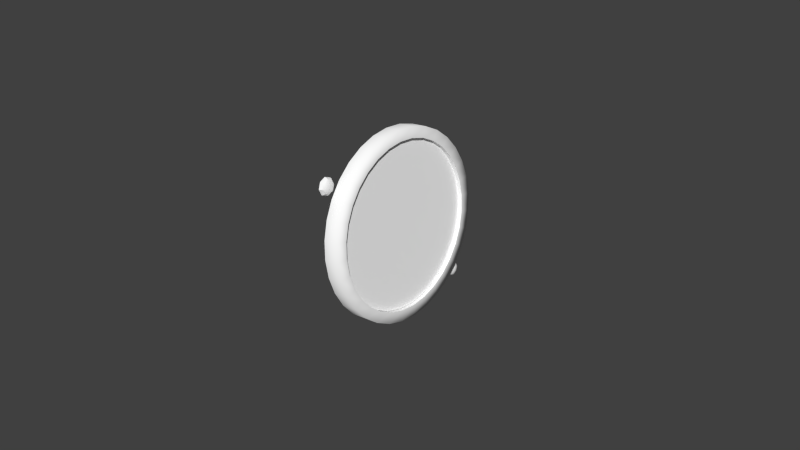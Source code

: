 # Source: xoiltemp.blend  (saved by Blender 2.79.0; exported with 4.5.12 LTS)
import bpy
from mathutils import Matrix  # noqa: F401  (used for matrix-valued properties, if any)

bpy.ops.wm.read_factory_settings(use_empty=True)
scene = bpy.context.scene
scene.name = 'Scene'

# ---- collections
col_collection_1 = bpy.data.collections.new('Collection 1'); scene.collection.children.link(col_collection_1)

# ---- materials (node trees are filled in below, after node groups)
mat_oiltemp = bpy.data.materials.new('oiltemp')
mat_oiltemp.alpha_threshold = 0.0
mat_oiltemp.use_transparent_shadow = False
mat_oiltemp.diffuse_color = (1.0, 1.0, 1.0, 1.0)
mat_oiltemp.specular_color = (0.32, 0.32, 0.32)
mat_oiltemp.roughness = 0.5
mat_oiltemp.specular_intensity = 1.0
mat_glass = bpy.data.materials.new('glass')
mat_glass.alpha_threshold = 0.0
mat_glass.use_transparent_shadow = False
mat_glass.diffuse_color = (1.0, 1.0, 1.0, 1.0)
mat_glass.roughness = 0.5
mat_glass.line_color = (0.0, 0.0, 0.0, 0.15)

# ---- node groups
ng_auto_smooth = bpy.data.node_groups.new('Auto Smooth', 'GeometryNodeTree')
_s = ng_auto_smooth.interface.new_socket(name='Geometry', in_out='OUTPUT', socket_type='NodeSocketGeometry')
_s = ng_auto_smooth.interface.new_socket(name='Geometry', in_out='INPUT', socket_type='NodeSocketGeometry')
_s = ng_auto_smooth.interface.new_socket(name='Angle', in_out='INPUT', socket_type='NodeSocketFloat')
_s.subtype = 'ANGLE'
_s.min_value = 0.0
_s.max_value = 3.142
ng_auto_smooth.is_modifier = True
_N = ng_auto_smooth.nodes; _L = ng_auto_smooth.links
n0 = _N.new('NodeGroupOutput'); n0.name = 'Group Output'; n0.location = (480, -100)
n1 = _N.new('NodeGroupInput'); n1.name = 'Group Input'; n1.location = (-420, -300)
n2 = _N.new('NodeGroupInput'); n2.name = 'Group Input.001'; n2.location = (-60, -100)
n3 = _N.new('GeometryNodeSetShadeSmooth'); n3.name = 'Set Shade Smooth'; n3.location = (120, -100)
n3.domain = 'EDGE'
n4 = _N.new('GeometryNodeSetShadeSmooth'); n4.name = 'Set Shade Smooth.001'; n4.location = (300, -100)
n5 = _N.new('GeometryNodeInputMeshEdgeAngle'); n5.name = 'Edge Angle'; n5.location = (-420, -220)
n6 = _N.new('GeometryNodeInputEdgeSmooth'); n6.name = 'Is Edge Smooth'; n6.location = (-60, -160)
n7 = _N.new('GeometryNodeInputShadeSmooth'); n7.name = 'Is Face Smooth'; n7.location = (-240, -340)
n8 = _N.new('FunctionNodeBooleanMath'); n8.name = 'Boolean Math'; n8.location = (-60, -220)
n9 = _N.new('FunctionNodeCompare'); n9.name = 'Compare'; n9.location = (-240, -180)
n9.operation = 'LESS_EQUAL'
_L.new(n5.outputs[0], n9.inputs[0])
_L.new(n4.outputs[0], n0.inputs[0])
_L.new(n1.outputs[1], n9.inputs[1])
_L.new(n9.outputs[0], n8.inputs[0])
_L.new(n7.outputs[0], n8.inputs[1])
_L.new(n2.outputs[0], n3.inputs[0])
_L.new(n6.outputs[0], n3.inputs[1])
_L.new(n3.outputs[0], n4.inputs[0])
_L.new(n8.outputs[0], n3.inputs[2])
n0.is_active_output = True

# ---- material node trees

# ---- world
world_world = bpy.data.worlds.new('World'); scene.world = world_world
world_world.color = (0.05088, 0.05088, 0.05088)
world_world.use_sun_shadow = False
world_world.sun_shadow_jitter_overblur = 0.0
world_world.cycles.sampling_method = 'NONE'
world_world.cycles.sample_map_resolution = 256

# ---- meshes
me_circle_000 = bpy.data.meshes.new('Circle.000')
me_circle_000.from_pydata([(0.01177, -0.02221, 0.02236), (0.01177, -0.01735, 0.02634), (0.01177, -0.01181, 0.02931), (0.01177, -0.005791, 0.03113), (0.01177, 0.0004653, 0.03175), (0.01177, 0.006721, 0.03113), (0.01177, 0.01274, 0.02931), (0.01177, 0.01828, 0.02634), (0.01177, 0.02314, 0.02236), (0.01177, 0.02713, 0.0175), (0.01177, 0.03009, 0.01195), (0.01177, 0.03192, 0.005937), (0.01177, 0.03253, -0.0003182), (0.01177, 0.03192, -0.006575), (0.01177, 0.03009, -0.01259), (0.01177, 0.02713, -0.01813), (0.01177, 0.02314, -0.02299), (0.01177, 0.01828, -0.02698), (0.01177, 0.01274, -0.02994), (0.01177, 0.006721, -0.03177), (0.01177, 0.0004644, -0.03239), (0.01177, -0.005791, -0.03177), (0.01177, -0.01181, -0.02994), (0.01177, -0.01735, -0.02698), (0.01177, -0.02221, -0.02299), (0.01177, -0.0262, -0.01813), (0.01177, -0.02916, -0.01259), (0.01177, -0.03099, -0.006575), (0.01177, -0.0316, -0.0003182), (0.01177, -0.03099, 0.005937), (0.01177, -0.02916, 0.01195), (0.01177, -0.0262, 0.0175)], [], [(30, 29, 28, 27, 26, 25, 24, 23, 22, 21, 20, 19, 18, 17, 16, 15, 14, 13, 12, 11, 10, 9, 8, 7, 6, 5, 4, 3, 2, 1, 0, 31)])
me_circle_000.polygons.foreach_set('use_smooth', [True] * 1)
_uv = me_circle_000.uv_layers.new(name='UVMap')
_uv.uv.foreach_set('vector', [0.03899, 0.7024, 0.01037, 0.6106, 0.0005307, 0.515, 0.009858, 0.4194, 0.03799, 0.3274, 0.08384, 0.2425, 0.1457, 0.168, 0.2211, 0.1068, 0.3072, 0.06119, 0.4007, 0.03296, 0.4979, 0.02319, 0.5953, 0.03224, 0.6889, 0.05977, 0.7752, 0.1047, 0.851, 0.1654, 0.9132, 0.2394, 0.9595, 0.3239, 0.9881, 0.4157, 0.998, 0.5113, 0.9886, 0.6069, 0.9605, 0.6989, 0.9147, 0.7838, 0.8528, 0.8583, 0.7774, 0.9195, 0.6913, 0.9651, 0.5978, 0.9933, 0.5006, 1.003, 0.4032, 0.9941, 0.3096, 0.9665, 0.2233, 0.9216, 0.1475, 0.8609, 0.0853, 0.7869])
me_circle_000.materials.append(mat_oiltemp)
me_circle_000.use_remesh_preserve_volume = False
me_circle_000.use_remesh_preserve_attributes = False
me_circle_000.use_mirror_vertex_groups = False
me_circle_000.update()
me_visses = bpy.data.meshes.new('visses')
me_visses.from_pydata([(-0.002315, -0.03836, 0.03443), (-0.002513, -0.03674, 0.03442), (-0.003082, -0.03537, 0.03436), (-0.00393, -0.03445, 0.03427), (-0.004933, -0.03413, 0.03417), (-0.005244, -0.03537, 0.03714), (-0.004217, -0.0356, 0.03702), (-0.003301, -0.03625, 0.03646), (-0.002632, -0.03721, 0.03555), (-0.002682, -0.03836, 0.03602), (-0.003393, -0.03836, 0.03733), (-0.004337, -0.03836, 0.03815), (-0.005373, -0.03836, 0.03836), (-0.005246, -0.04135, 0.03713), (-0.004219, -0.04112, 0.03701), (-0.003303, -0.04047, 0.03645), (-0.002633, -0.0395, 0.03555), (-0.002514, -0.03997, 0.03441), (-0.003084, -0.04134, 0.03435), (-0.003933, -0.04226, 0.03426), (-0.004936, -0.04258, 0.03415), (-0.004625, -0.04134, 0.03118), (-0.003646, -0.04111, 0.03152), (-0.002864, -0.04046, 0.03225), (-0.002395, -0.0395, 0.03327), (-0.002346, -0.03835, 0.03281), (-0.002772, -0.03835, 0.03138), (-0.003526, -0.03835, 0.03038), (-0.004496, -0.03835, 0.02996), (-0.004623, -0.03536, 0.0312), (-0.003644, -0.03559, 0.03153), (-0.002862, -0.03624, 0.03226), (-0.002395, -0.03721, 0.03328), (0.00537, 0.03981, -0.03578), (0.004902, 0.04078, -0.0368), (0.004121, 0.04143, -0.03753), (0.003142, 0.04166, -0.03786), (0.003269, 0.03867, -0.0391), (0.004239, 0.03867, -0.03868), (0.004993, 0.03867, -0.03768), (0.005419, 0.03867, -0.03625), (0.005369, 0.03752, -0.03579), (0.004901, 0.03656, -0.03681), (0.004119, 0.03591, -0.03755), (0.00314, 0.03568, -0.03788), (0.002829, 0.03444, -0.03491), (0.003832, 0.03476, -0.0348), (0.004681, 0.03567, -0.03471), (0.00525, 0.03705, -0.03465), (0.005132, 0.03752, -0.03351), (0.004462, 0.03655, -0.03261), (0.003546, 0.0359, -0.03205), (0.002519, 0.03567, -0.03193), (0.002392, 0.03866, -0.0307), (0.003428, 0.03866, -0.03091), (0.004372, 0.03866, -0.03173), (0.005083, 0.03866, -0.03304), (0.005133, 0.0398, -0.03351), (0.004464, 0.04077, -0.0326), (0.003548, 0.04142, -0.03204), (0.002521, 0.04165, -0.03192), (0.002832, 0.04289, -0.03489), (0.003835, 0.04257, -0.03479), (0.004683, 0.04165, -0.0347), (0.005252, 0.04028, -0.03464), (0.005449, 0.03866, -0.03463)], [], [(4, 5, 6, 3), (3, 6, 7, 2), (2, 7, 8, 1), (8, 0, 1), (9, 0, 8), (7, 10, 9, 8), (6, 11, 10, 7), (5, 12, 11, 6), (12, 13, 14, 11), (11, 14, 15, 10), (10, 15, 16, 9), (16, 0, 9), (17, 0, 16), (15, 18, 17, 16), (14, 19, 18, 15), (13, 20, 19, 14), (20, 21, 22, 19), (19, 22, 23, 18), (18, 23, 24, 17), (24, 0, 17), (25, 0, 24), (23, 26, 25, 24), (22, 27, 26, 23), (21, 28, 27, 22), (28, 29, 30, 27), (27, 30, 31, 26), (26, 31, 32, 25), (32, 0, 25), (1, 0, 32), (31, 2, 1, 32), (30, 3, 2, 31), (29, 4, 3, 30), (36, 61, 62, 35), (35, 62, 63, 34), (34, 63, 64, 33), (64, 65, 33), (33, 65, 40), (39, 34, 33, 40), (38, 35, 34, 39), (37, 36, 35, 38), (44, 37, 38, 43), (43, 38, 39, 42), (42, 39, 40, 41), (40, 65, 41), (41, 65, 48), (47, 42, 41, 48), (46, 43, 42, 47), (45, 44, 43, 46), (52, 45, 46, 51), (51, 46, 47, 50), (50, 47, 48, 49), (48, 65, 49), (49, 65, 56), (55, 50, 49, 56), (54, 51, 50, 55), (53, 52, 51, 54), (60, 53, 54, 59), (59, 54, 55, 58), (58, 55, 56, 57), (56, 65, 57), (57, 65, 64), (63, 58, 57, 64), (62, 59, 58, 63), (61, 60, 59, 62)])
me_visses.polygons.foreach_set('use_smooth', [True] * 64)
_uv = me_visses.uv_layers.new(name='UVMap')
_uv.uv.foreach_set('vector', [0.9981, 0.06617, 0.9809, 0.1077, 0.9777, 0.1046, 0.9936, 0.06617, 0.9936, 0.06617, 0.9777, 0.1046, 0.9687, 0.09555, 0.9809, 0.06617, 0.9809, 0.06617, 0.9687, 0.09555, 0.9552, 0.08207, 0.9618, 0.06617, 0.9552, 0.08207, 0.9393, 0.06617, 0.9618, 0.06617, 0.9393, 0.08866, 0.9393, 0.06617, 0.9552, 0.08207, 0.9687, 0.09555, 0.9393, 0.1077, 0.9393, 0.08866, 0.9552, 0.08207, 0.9777, 0.1046, 0.9393, 0.1205, 0.9393, 0.1077, 0.9687, 0.09555, 0.9809, 0.1077, 0.9393, 0.1249, 0.9393, 0.1205, 0.9777, 0.1046, 0.9393, 0.1249, 0.8978, 0.1077, 0.9009, 0.1046, 0.9393, 0.1205, 0.9393, 0.1205, 0.9009, 0.1046, 0.9099, 0.09555, 0.9393, 0.1077, 0.9393, 0.1077, 0.9099, 0.09555, 0.9234, 0.08207, 0.9393, 0.08866, 0.9234, 0.08207, 0.9393, 0.06617, 0.9393, 0.08866, 0.9168, 0.06617, 0.9393, 0.06617, 0.9234, 0.08207, 0.9099, 0.09555, 0.8978, 0.06617, 0.9168, 0.06617, 0.9234, 0.08207, 0.9009, 0.1046, 0.885, 0.06617, 0.8978, 0.06617, 0.9099, 0.09555, 0.8978, 0.1077, 0.8805, 0.06617, 0.885, 0.06617, 0.9009, 0.1046, 0.8805, 0.06617, 0.8978, 0.02461, 0.9009, 0.02778, 0.885, 0.06617, 0.885, 0.06617, 0.9009, 0.02778, 0.9099, 0.03679, 0.8978, 0.06617, 0.8978, 0.06617, 0.9099, 0.03679, 0.9234, 0.05027, 0.9168, 0.06617, 0.9234, 0.05027, 0.9393, 0.06617, 0.9168, 0.06617, 0.9393, 0.04368, 0.9393, 0.06617, 0.9234, 0.05027, 0.9099, 0.03679, 0.9393, 0.02461, 0.9393, 0.04368, 0.9234, 0.05027, 0.9009, 0.02778, 0.9393, 0.01187, 0.9393, 0.02461, 0.9099, 0.03679, 0.8978, 0.02461, 0.9393, 0.007401, 0.9393, 0.01187, 0.9009, 0.02778, 0.9393, 0.007401, 0.9809, 0.02461, 0.9777, 0.02778, 0.9393, 0.01187, 0.9393, 0.01187, 0.9777, 0.02778, 0.9687, 0.03679, 0.9393, 0.02461, 0.9393, 0.02461, 0.9687, 0.03679, 0.9552, 0.05027, 0.9393, 0.04368, 0.9552, 0.05027, 0.9393, 0.06617, 0.9393, 0.04368, 0.9618, 0.06617, 0.9393, 0.06617, 0.9552, 0.05027, 0.9687, 0.03679, 0.9809, 0.06617, 0.9618, 0.06617, 0.9552, 0.05027, 0.9777, 0.02778, 0.9936, 0.06617, 0.9809, 0.06617, 0.9687, 0.03679, 0.9809, 0.02461, 0.9981, 0.06617, 0.9936, 0.06617, 0.9777, 0.02778, 0.9809, 0.02461, 0.9981, 0.06617, 0.9936, 0.06617, 0.9777, 0.02778, 0.9777, 0.02778, 0.9936, 0.06617, 0.9809, 0.06617, 0.9687, 0.03679, 0.9687, 0.03679, 0.9809, 0.06617, 0.9618, 0.06617, 0.9552, 0.05027, 0.9618, 0.06617, 0.9393, 0.06617, 0.9552, 0.05027, 0.9552, 0.05027, 0.9393, 0.06617, 0.9393, 0.04368, 0.9393, 0.02461, 0.9687, 0.03679, 0.9552, 0.05027, 0.9393, 0.04368, 0.9393, 0.01187, 0.9777, 0.02778, 0.9687, 0.03679, 0.9393, 0.02461, 0.9393, 0.007401, 0.9809, 0.02461, 0.9777, 0.02778, 0.9393, 0.01187, 0.8978, 0.02461, 0.9393, 0.007401, 0.9393, 0.01187, 0.9009, 0.02778, 0.9009, 0.02778, 0.9393, 0.01187, 0.9393, 0.02461, 0.9099, 0.03679, 0.9099, 0.03679, 0.9393, 0.02461, 0.9393, 0.04368, 0.9234, 0.05027, 0.9393, 0.04368, 0.9393, 0.06617, 0.9234, 0.05027, 0.9234, 0.05027, 0.9393, 0.06617, 0.9168, 0.06617, 0.8978, 0.06617, 0.9099, 0.03679, 0.9234, 0.05027, 0.9168, 0.06617, 0.885, 0.06617, 0.9009, 0.02778, 0.9099, 0.03679, 0.8978, 0.06617, 0.8805, 0.06617, 0.8978, 0.02461, 0.9009, 0.02778, 0.885, 0.06617, 0.8978, 0.1077, 0.8805, 0.06617, 0.885, 0.06617, 0.9009, 0.1046, 0.9009, 0.1046, 0.885, 0.06617, 0.8978, 0.06617, 0.9099, 0.09555, 0.9099, 0.09555, 0.8978, 0.06617, 0.9168, 0.06617, 0.9234, 0.08207, 0.9168, 0.06617, 0.9393, 0.06617, 0.9234, 0.08207, 0.9234, 0.08207, 0.9393, 0.06617, 0.9393, 0.08866, 0.9393, 0.1077, 0.9099, 0.09555, 0.9234, 0.08207, 0.9393, 0.08866, 0.9393, 0.1205, 0.9009, 0.1046, 0.9099, 0.09555, 0.9393, 0.1077, 0.9393, 0.1249, 0.8978, 0.1077, 0.9009, 0.1046, 0.9393, 0.1205, 0.9809, 0.1077, 0.9393, 0.1249, 0.9393, 0.1205, 0.9777, 0.1046, 0.9777, 0.1046, 0.9393, 0.1205, 0.9393, 0.1077, 0.9687, 0.09555, 0.9687, 0.09555, 0.9393, 0.1077, 0.9393, 0.08866, 0.9552, 0.08207, 0.9393, 0.08866, 0.9393, 0.06617, 0.9552, 0.08207, 0.9552, 0.08207, 0.9393, 0.06617, 0.9618, 0.06617, 0.9809, 0.06617, 0.9687, 0.09555, 0.9552, 0.08207, 0.9618, 0.06617, 0.9936, 0.06617, 0.9777, 0.1046, 0.9687, 0.09555, 0.9809, 0.06617, 0.9981, 0.06617, 0.9809, 0.1077, 0.9777, 0.1046, 0.9936, 0.06617])
me_visses.materials.append(mat_oiltemp)
me_visses.use_remesh_preserve_volume = False
me_visses.use_remesh_preserve_attributes = False
me_visses.use_mirror_vertex_groups = False
me_visses.update()
me_circle_024 = bpy.data.meshes.new('Circle.024')
me_circle_024.from_pydata([(0.01598, -0.02356, 0.02371), (0.01598, -0.01841, 0.02794), (0.01598, -0.01254, 0.03108), (0.01598, -0.006164, 0.03301), (0.01598, 0.0004653, 0.03367), (0.01598, 0.007094, 0.03301), (0.01598, 0.01347, 0.03108), (0.01598, 0.01934, 0.02794), (0.01598, 0.02449, 0.02371), (0.01598, 0.02872, 0.01856), (0.01598, 0.03186, 0.01269), (0.01598, 0.03379, 0.006314), (0.01598, 0.03445, -0.0003151), (0.01598, 0.03379, -0.006945), (0.01598, 0.03186, -0.01332), (0.01598, 0.02872, -0.01919), (0.01598, 0.02449, -0.02434), (0.01598, 0.01934, -0.02857), (0.01598, 0.01347, -0.03171), (0.01598, 0.007094, -0.03364), (0.01598, 0.0004644, -0.0343), (0.01598, -0.006164, -0.03364), (0.01598, -0.01254, -0.03171), (0.01598, -0.01841, -0.02857), (0.01598, -0.02356, -0.02434), (0.01598, -0.02779, -0.01919), (0.01598, -0.03093, -0.01332), (0.01598, -0.03286, -0.006945), (0.01598, -0.03352, -0.0003151), (0.01598, -0.03286, 0.006314), (0.01598, -0.03093, 0.01269), (0.01598, -0.02779, 0.01856)], [], [(25, 24, 23, 22, 21, 20, 19, 18, 17, 16, 15, 14, 13, 12, 11, 10, 9, 8, 7, 6, 5, 4, 3, 2, 1, 0, 31, 30, 29, 28, 27, 26)])
me_circle_024.polygons.foreach_set('use_smooth', [True] * 1)
_uv = me_circle_024.uv_layers.new(name='UVMap')
_uv.uv.foreach_set('vector', [0.9525, 0.01861, 0.9549, 0.01572, 0.9577, 0.01331, 0.961, 0.01149, 0.9646, 0.01032, 0.9683, 0.009844, 0.9721, 0.01009, 0.9757, 0.01103, 0.979, 0.01265, 0.982, 0.01487, 0.9844, 0.01762, 0.9862, 0.02078, 0.9873, 0.02424, 0.9877, 0.02786, 0.9874, 0.03151, 0.9864, 0.03503, 0.9846, 0.03831, 0.9823, 0.0412, 0.9794, 0.04361, 0.9761, 0.04543, 0.9726, 0.0466, 0.9688, 0.04707, 0.9651, 0.04683, 0.9615, 0.04588, 0.9581, 0.04427, 0.9552, 0.04204, 0.9528, 0.0393, 0.951, 0.03613, 0.9498, 0.03267, 0.9494, 0.02905, 0.9497, 0.02541, 0.9508, 0.02189])
me_circle_024.materials.append(mat_glass)
me_circle_024.use_remesh_preserve_volume = False
me_circle_024.use_remesh_preserve_attributes = False
me_circle_024.use_mirror_vertex_groups = False
me_circle_024.update()
me_needle = bpy.data.meshes.new('needle')
me_needle.from_pydata([(0.002293, -0.001168, -0.01944), (0.002266, -0.00273, -0.01929), (0.002652, -0.002307, -0.02289), (0.002281, -0.002304, -0.02293), (0.001895, -0.002728, -0.01933), (0.001921, -0.001166, -0.01948), (8.989e-05, 0.001613, 0.001432), (0.0001266, 0.001836, 0.001099), (0.0001667, 0.001989, 0.0007301), (0.0002089, 0.002066, 0.0003379), (0.0002512, 0.002065, -6.103e-05), (0.0002924, 0.001986, -0.0004532), (0.0003307, 0.001831, -0.0008222), (0.0003645, 0.001608, -0.001154), (0.0003927, 0.001323, -0.001436), (0.0004143, 0.0009886, -0.001658), (0.0004281, 0.0006172, -0.00181), (0.000402, -0.0009442, -0.001655), (0.0003764, -0.001278, -0.001432), (0.0003445, -0.001561, -0.001149), (0.0003078, -0.001783, -0.0008166), (0.0002677, -0.001937, -0.0004473), (0.0002255, -0.002013, -5.521e-05), (0.000183, -0.002013, 0.0003448), (0.000142, -0.001933, 0.0007358), (0.0001037, -0.001779, 0.001105), (6.985e-05, -0.001555, 0.001437), (4.166e-05, -0.001271, 0.001719), (2.014e-05, -0.0009362, 0.00194), (6.25e-06, -0.0005648, 0.002093), (3.236e-05, 0.0009967, 0.001937), (5.803e-05, 0.00133, 0.001715), (-0.0006357, 0.001644, 0.008263), (-0.0006535, 0.001413, 0.008417), (-0.0006665, 0.001155, 0.008524), (-0.000674, 0.0008804, 0.008579), (-0.0006757, 0.0006008, 0.008579), (-0.0006717, 0.0003267, 0.008526), (-0.000662, 6.808e-05, 0.008419), (-0.0006471, -0.0001642, 0.008265), (-0.0006274, -0.0003629, 0.008069), (-0.0006039, -0.0005177, 0.007838), (-0.0005773, -0.0006258, 0.007582), (-0.0005486, -0.000681, 0.007309), (-0.0005192, -0.0006815, 0.007032), (-0.0004899, -0.000627, 0.006759), (-0.0004619, -0.0005216, 0.006502), (-0.0004364, -0.0003662, 0.00627), (-0.0004142, -0.0001695, 0.006074), (-0.0003879, 0.001407, 0.005917), (-0.0004028, 0.00164, 0.006071), (-0.0004225, 0.001838, 0.006267), (-0.000446, 0.001994, 0.006498), (-0.0004726, 0.002101, 0.006755), (-0.0005012, 0.002156, 0.007027), (-0.0005307, 0.002157, 0.007305), (-0.0005601, 0.002103, 0.007578), (-0.000588, 0.001997, 0.007834), (-0.0006135, 0.001842, 0.008066), (0.0006516, 0.0004029, -0.003926), (0.0006255, -0.001159, -0.003771), (0.0002541, -0.001156, -0.00381), (0.0002803, 0.0004052, -0.003966), (-0.0009849, 0.001845, 0.008026), (-0.0009594, 0.001999, 0.007795), (-0.0009315, 0.002105, 0.007538), (-0.0009021, 0.002159, 0.007265), (-0.0008726, 0.002158, 0.006987), (-0.000844, 0.002104, 0.006715), (-0.0008174, 0.001996, 0.006459), (-0.0007939, 0.00184, 0.006228), (-0.0007742, 0.001643, 0.006031), (-0.0007593, 0.001409, 0.005877), (-0.0007856, -0.0001672, 0.006034), (-0.0008078, -0.000364, 0.006231), (-0.0008333, -0.0005193, 0.006462), (-0.0008613, -0.0006247, 0.006719), (-0.0008906, -0.0006792, 0.006992), (-0.00092, -0.0006787, 0.00727), (-0.0009487, -0.0006235, 0.007542), (-0.0009753, -0.0005154, 0.007799), (-0.0009988, -0.0003606, 0.00803), (-0.001018, -0.0001619, 0.008226), (-0.001033, 7.037e-05, 0.00838), (-0.001043, 0.000329, 0.008486), (-0.001047, 0.0006031, 0.00854), (-0.001038, 0.001157, 0.008485), (-0.001025, 0.001415, 0.008378), (-0.001007, 0.001647, 0.008223), (-0.0003134, 0.001332, 0.001676), (-0.000339, 0.000999, 0.001898), (-0.0003651, -0.0005625, 0.002053), (-0.0003513, -0.0009339, 0.001901), (-0.0003297, -0.001269, 0.001679), (-0.0003015, -0.001553, 0.001397), (-0.0002677, -0.001777, 0.001066), (-0.0002294, -0.001931, 0.0006963), (-0.0001884, -0.002011, 0.0003053), (-0.0001459, -0.002011, -9.467e-05), (-0.0001037, -0.001934, -0.0004868), (-6.355e-05, -0.001781, -0.0008561), (-2.69e-05, -0.001559, -0.001188), (4.967e-06, -0.001275, -0.001472), (3.064e-05, -0.000942, -0.001694), (5.675e-05, 0.0006195, -0.001849), (4.286e-05, 0.0009909, -0.001697), (2.133e-05, 0.001325, -0.001475), (-6.854e-06, 0.00161, -0.001193), (-4.072e-05, 0.001834, -0.0008617), (-7.898e-05, 0.001989, -0.0004926), (-0.0001202, 0.002068, -0.0001005), (-0.0001625, 0.002069, 0.0002984), (-0.0002047, 0.001991, 0.0006906), (-0.0002448, 0.001838, 0.00106), (-0.0002815, 0.001616, 0.001392), (-0.001065, 0.001301, 0.001008), (-0.001036, 0.001481, 0.0007382), (-0.001004, 0.001605, 0.0004383), (-0.0009707, 0.001668, 0.0001202), (-0.0009372, 0.001667, -0.0002046), (-0.0009048, 0.001603, -0.0005226), (-0.0008748, 0.001477, -0.0008217), (-0.0008481, 0.001295, -0.001091), (-0.0008259, 0.001065, -0.00132), (-0.000809, 0.0007939, -0.0015), (-0.0007981, 0.0004924, -0.001623), (-0.0007936, 0.0001727, -0.001686), (-0.0007956, -0.0001539, -0.001686), (-0.0008043, -0.0004735, -0.001622), (-0.000819, -0.0007742, -0.001497), (-0.0008392, -0.001045, -0.001317), (-0.0008643, -0.001275, -0.001087), (-0.0008933, -0.001455, -0.0008174), (-0.000925, -0.001579, -0.0005174), (-0.0009582, -0.001642, -0.0001995), (-0.0009916, -0.001642, 0.0001249), (-0.001024, -0.001577, 0.0004433), (-0.001054, -0.001452, 0.0007425), (-0.001081, -0.00127, 0.001012), (-0.001103, -0.001039, 0.00124), (-0.00112, -0.0007679, 0.00142), (-0.001131, -0.0004663, 0.001543), (-0.001135, -0.0001466, 0.001607), (-0.001133, 0.0001793, 0.001606), (-0.001125, 0.0004996, 0.001542), (-0.00111, 0.0008002, 0.001417), (-0.00109, 0.001071, 0.001237), (-0.0001984, 0.001295, 0.001097), (-0.0001695, 0.001475, 0.0008275), (-0.0001378, 0.001599, 0.0005276), (-0.0001046, 0.001663, 0.0002096), (-7.107e-05, 0.001662, -0.0001152), (-3.865e-05, 0.001598, -0.0004332), (-8.571e-06, 0.001472, -0.0007324), (1.811e-05, 0.00129, -0.001002), (4.032e-05, 0.001059, -0.001231), (5.72e-05, 0.0007886, -0.001411), (6.804e-05, 0.000487, -0.001534), (7.255e-05, 0.0001674, -0.001597), (7.054e-05, -0.0001593, -0.001597), (6.193e-05, -0.0004788, -0.001532), (4.722e-05, -0.0007795, -0.001408), (2.697e-05, -0.00105, -0.001228), (1.857e-06, -0.00128, -0.0009979), (-2.71e-05, -0.00146, -0.000728), (-5.88e-05, -0.001585, -0.0004281), (-9.199e-05, -0.001647, -0.0001101), (-0.0001255, -0.001647, 0.0002142), (-0.0001579, -0.001582, 0.0005327), (-0.000188, -0.001457, 0.0008319), (-0.0002147, -0.001275, 0.001101), (-0.0002368, -0.001045, 0.00133), (-0.0002536, -0.0007733, 0.001509), (-0.0002645, -0.0004717, 0.001633), (-0.0002691, -0.0001519, 0.001696), (-0.000267, 0.000174, 0.001695), (-0.0002585, 0.0004942, 0.001632), (-0.0002437, 0.0007949, 0.001507), (-0.0002234, 0.001066, 0.001326)], [], [(0, 1, 2), (2, 1, 4, 3), (0, 2, 3, 5), (1, 60, 61, 4), (59, 0, 5, 62), (34, 35, 36), (34, 36, 37), (49, 50, 48), (30, 29, 28), (16, 15, 17), (60, 17, 103, 61), (16, 59, 62, 104), (49, 30, 90, 72), (29, 48, 73, 91), (58, 57, 64, 63), (57, 56, 65, 64), (56, 55, 66, 65), (55, 54, 67, 66), (54, 53, 68, 67), (53, 52, 69, 68), (52, 51, 70, 69), (51, 50, 71, 70), (50, 49, 72, 71), (48, 47, 74, 73), (47, 46, 75, 74), (46, 45, 76, 75), (45, 44, 77, 76), (44, 43, 78, 77), (43, 42, 79, 78), (42, 41, 80, 79), (41, 40, 81, 80), (40, 39, 82, 81), (39, 38, 83, 82), (38, 37, 84, 83), (37, 36, 85, 84), (34, 33, 87, 86), (33, 32, 88, 87), (32, 58, 63, 88), (31, 6, 114, 89), (30, 31, 89, 90), (28, 29, 91, 92), (27, 28, 92, 93), (26, 27, 93, 94), (25, 26, 94, 95), (24, 25, 95, 96), (23, 24, 96, 97), (22, 23, 97, 98), (21, 22, 98, 99), (20, 21, 99, 100), (19, 20, 100, 101), (18, 19, 101, 102), (17, 18, 102, 103), (15, 16, 104, 105), (14, 15, 105, 106), (13, 14, 106, 107), (12, 13, 107, 108), (11, 12, 108, 109), (10, 11, 109, 110), (9, 10, 110, 111), (8, 9, 111, 112), (7, 8, 112, 113), (6, 7, 113, 114), (115, 147, 148, 116), (116, 148, 149, 117), (117, 149, 150, 118), (118, 150, 151, 119), (119, 151, 152, 120), (120, 152, 153, 121), (121, 153, 154, 122), (122, 154, 155, 123), (123, 155, 156, 124), (124, 156, 157, 125), (125, 157, 158, 126), (126, 158, 159, 127), (127, 159, 160, 128), (128, 160, 161, 129), (129, 161, 162, 130), (130, 162, 163, 131), (131, 163, 164, 132), (132, 164, 165, 133), (133, 165, 166, 134), (134, 166, 167, 135), (135, 167, 168, 136), (136, 168, 169, 137), (137, 169, 170, 138), (138, 170, 171, 139), (139, 171, 172, 140), (140, 172, 173, 141), (141, 173, 174, 142), (142, 174, 175, 143), (143, 175, 176, 144), (144, 176, 177, 145), (145, 177, 178, 146), (146, 178, 147, 115), (34, 37, 38, 33), (33, 38, 39, 32), (32, 39, 40, 58), (58, 40, 41, 57), (57, 41, 42, 56), (56, 42, 43, 55), (55, 43, 44, 54), (54, 44, 45, 53), (53, 45, 46, 52), (52, 46, 47, 51), (51, 47, 48, 50), (48, 29, 30, 49), (30, 28, 27, 31), (31, 27, 26, 6), (6, 26, 25, 7), (7, 25, 24, 8), (8, 24, 23, 9), (9, 23, 22, 10), (10, 22, 21, 11), (11, 21, 20, 12), (12, 20, 19, 13), (13, 19, 18, 14), (14, 18, 17, 15), (17, 60, 59, 16), (0, 59, 60, 1)])
me_needle.polygons.foreach_set('use_smooth', [True] * 119)
_uv = me_needle.uv_layers.new(name='UVMap')
_uv.uv.foreach_set('vector', [0.02234, 0.9641, 0.02229, 0.973, 0.001574, 0.9686, 0.001574, 0.9686, 0.02229, 0.973, 0.02223, 0.9726, 0.001508, 0.9681, 0.02234, 0.9641, 0.001574, 0.9686, 0.001508, 0.9681, 0.02228, 0.9636, 0.02229, 0.973, 0.1136, 0.9729, 0.1135, 0.9725, 0.02223, 0.9726, 0.1136, 0.964, 0.02234, 0.9641, 0.02228, 0.9636, 0.1135, 0.9636, 0.1865, 0.9668, 0.1867, 0.9684, 0.1865, 0.97, 0.1865, 0.9668, 0.1865, 0.97, 0.186, 0.9715, 0.1715, 0.9639, 0.1725, 0.9627, 0.1715, 0.9729, 0.1481, 0.964, 0.148, 0.9729, 0.1469, 0.9749, 0.1261, 0.964, 0.1272, 0.962, 0.126, 0.9729, 0.1136, 0.9729, 0.126, 0.9729, 0.1259, 0.9725, 0.1135, 0.9725, 0.1261, 0.964, 0.1136, 0.964, 0.1135, 0.9636, 0.126, 0.9635, 0.1715, 0.9639, 0.1481, 0.964, 0.148, 0.9635, 0.1714, 0.9635, 0.148, 0.9729, 0.1715, 0.9729, 0.1714, 0.9725, 0.148, 0.9725, 0.1843, 0.9627, 0.183, 0.9617, 0.183, 0.9612, 0.1842, 0.9622, 0.183, 0.9617, 0.1816, 0.9609, 0.1815, 0.9605, 0.183, 0.9612, 0.1816, 0.9609, 0.18, 0.9604, 0.18, 0.96, 0.1815, 0.9605, 0.18, 0.9604, 0.1784, 0.9603, 0.1784, 0.9598, 0.18, 0.96, 0.1784, 0.9603, 0.1768, 0.9604, 0.1767, 0.96, 0.1784, 0.9598, 0.1768, 0.9604, 0.1752, 0.9609, 0.1752, 0.9605, 0.1767, 0.96, 0.1752, 0.9609, 0.1738, 0.9617, 0.1737, 0.9612, 0.1752, 0.9605, 0.1738, 0.9617, 0.1725, 0.9627, 0.1725, 0.9622, 0.1737, 0.9612, 0.1725, 0.9627, 0.1715, 0.9639, 0.1714, 0.9635, 0.1725, 0.9622, 0.1715, 0.9729, 0.1725, 0.9742, 0.1724, 0.9737, 0.1714, 0.9725, 0.1725, 0.9742, 0.1737, 0.9752, 0.1737, 0.9747, 0.1724, 0.9737, 0.1737, 0.9752, 0.1752, 0.9759, 0.1751, 0.9755, 0.1737, 0.9747, 0.1752, 0.9759, 0.1767, 0.9764, 0.1766, 0.9759, 0.1751, 0.9755, 0.1767, 0.9764, 0.1783, 0.9765, 0.1783, 0.9761, 0.1766, 0.9759, 0.1783, 0.9765, 0.18, 0.9764, 0.1799, 0.9759, 0.1783, 0.9761, 0.18, 0.9764, 0.1815, 0.9759, 0.1814, 0.9755, 0.1799, 0.9759, 0.1815, 0.9759, 0.1829, 0.9752, 0.1829, 0.9747, 0.1814, 0.9755, 0.1829, 0.9752, 0.1842, 0.9741, 0.1841, 0.9737, 0.1829, 0.9747, 0.1842, 0.9741, 0.1853, 0.9729, 0.1852, 0.9725, 0.1841, 0.9737, 0.1853, 0.9729, 0.186, 0.9715, 0.186, 0.9711, 0.1852, 0.9725, 0.186, 0.9715, 0.1865, 0.97, 0.1864, 0.9695, 0.186, 0.9711, 0.1865, 0.9668, 0.1861, 0.9653, 0.186, 0.9648, 0.1865, 0.9664, 0.1861, 0.9653, 0.1853, 0.9639, 0.1852, 0.9634, 0.186, 0.9648, 0.1853, 0.9639, 0.1843, 0.9627, 0.1842, 0.9622, 0.1852, 0.9634, 0.147, 0.962, 0.1455, 0.9602, 0.1455, 0.9597, 0.1469, 0.9615, 0.1481, 0.964, 0.147, 0.962, 0.1469, 0.9615, 0.148, 0.9635, 0.1469, 0.9749, 0.148, 0.9729, 0.148, 0.9725, 0.1469, 0.9745, 0.1454, 0.9767, 0.1469, 0.9749, 0.1469, 0.9745, 0.1454, 0.9762, 0.1436, 0.9781, 0.1454, 0.9767, 0.1454, 0.9762, 0.1436, 0.9777, 0.1416, 0.9792, 0.1436, 0.9781, 0.1436, 0.9777, 0.1415, 0.9788, 0.1393, 0.9799, 0.1416, 0.9792, 0.1415, 0.9788, 0.1392, 0.9794, 0.137, 0.9801, 0.1393, 0.9799, 0.1392, 0.9794, 0.1369, 0.9797, 0.1347, 0.9799, 0.137, 0.9801, 0.1369, 0.9797, 0.1346, 0.9794, 0.1324, 0.9792, 0.1347, 0.9799, 0.1346, 0.9794, 0.1324, 0.9788, 0.1304, 0.9782, 0.1324, 0.9792, 0.1324, 0.9788, 0.1303, 0.9777, 0.1286, 0.9767, 0.1304, 0.9782, 0.1303, 0.9777, 0.1285, 0.9763, 0.1271, 0.9749, 0.1286, 0.9767, 0.1285, 0.9763, 0.127, 0.9745, 0.126, 0.9729, 0.1271, 0.9749, 0.127, 0.9745, 0.1259, 0.9725, 0.1272, 0.962, 0.1261, 0.964, 0.126, 0.9635, 0.1271, 0.9615, 0.1287, 0.9602, 0.1272, 0.962, 0.1271, 0.9615, 0.1286, 0.9598, 0.1305, 0.9588, 0.1287, 0.9602, 0.1286, 0.9598, 0.1304, 0.9583, 0.1325, 0.9577, 0.1305, 0.9588, 0.1304, 0.9583, 0.1325, 0.9572, 0.1348, 0.957, 0.1325, 0.9577, 0.1325, 0.9572, 0.1347, 0.9566, 0.1371, 0.9568, 0.1348, 0.957, 0.1347, 0.9566, 0.1371, 0.9563, 0.1394, 0.957, 0.1371, 0.9568, 0.1371, 0.9563, 0.1394, 0.9565, 0.1417, 0.9577, 0.1394, 0.957, 0.1394, 0.9565, 0.1416, 0.9572, 0.1437, 0.9587, 0.1417, 0.9577, 0.1416, 0.9572, 0.1437, 0.9583, 0.1455, 0.9602, 0.1437, 0.9587, 0.1437, 0.9583, 0.1455, 0.9597, 0.1434, 0.9604, 0.1435, 0.9614, 0.1421, 0.9603, 0.1419, 0.9592, 0.1419, 0.9592, 0.1421, 0.9603, 0.1404, 0.9594, 0.1403, 0.9583, 0.1403, 0.9583, 0.1404, 0.9594, 0.1386, 0.9589, 0.1384, 0.9578, 0.1384, 0.9578, 0.1386, 0.9589, 0.1367, 0.9587, 0.1366, 0.9576, 0.1366, 0.9576, 0.1367, 0.9587, 0.1348, 0.9589, 0.1347, 0.9578, 0.1347, 0.9578, 0.1348, 0.9589, 0.133, 0.9594, 0.1329, 0.9583, 0.1329, 0.9583, 0.133, 0.9594, 0.1313, 0.9603, 0.1312, 0.9592, 0.1312, 0.9592, 0.1313, 0.9603, 0.1298, 0.9614, 0.1297, 0.9604, 0.1297, 0.9604, 0.1298, 0.9614, 0.1286, 0.9629, 0.1285, 0.9618, 0.1285, 0.9618, 0.1286, 0.9629, 0.1277, 0.9645, 0.1276, 0.9635, 0.1276, 0.9635, 0.1277, 0.9645, 0.1272, 0.9663, 0.127, 0.9652, 0.127, 0.9652, 0.1272, 0.9663, 0.127, 0.9681, 0.1268, 0.9671, 0.1268, 0.9671, 0.127, 0.9681, 0.1271, 0.97, 0.127, 0.9689, 0.127, 0.9689, 0.1271, 0.97, 0.1277, 0.9718, 0.1275, 0.9707, 0.1275, 0.9707, 0.1277, 0.9718, 0.1286, 0.9734, 0.1284, 0.9724, 0.1284, 0.9724, 0.1286, 0.9734, 0.1298, 0.9748, 0.1296, 0.9738, 0.1296, 0.9738, 0.1298, 0.9748, 0.1312, 0.976, 0.1311, 0.975, 0.1311, 0.975, 0.1312, 0.976, 0.1329, 0.9769, 0.1328, 0.9758, 0.1328, 0.9758, 0.1329, 0.9769, 0.1347, 0.9774, 0.1346, 0.9764, 0.1346, 0.9764, 0.1347, 0.9774, 0.1366, 0.9776, 0.1365, 0.9766, 0.1365, 0.9766, 0.1366, 0.9776, 0.1385, 0.9774, 0.1383, 0.9764, 0.1383, 0.9764, 0.1385, 0.9774, 0.1403, 0.9769, 0.1402, 0.9758, 0.1402, 0.9758, 0.1403, 0.9769, 0.142, 0.976, 0.1418, 0.975, 0.1418, 0.975, 0.142, 0.976, 0.1435, 0.9748, 0.1433, 0.9738, 0.1433, 0.9738, 0.1435, 0.9748, 0.1447, 0.9734, 0.1445, 0.9724, 0.1445, 0.9724, 0.1447, 0.9734, 0.1456, 0.9718, 0.1454, 0.9707, 0.1454, 0.9707, 0.1456, 0.9718, 0.1461, 0.97, 0.146, 0.9689, 0.146, 0.9689, 0.1461, 0.97, 0.1463, 0.9681, 0.1462, 0.9671, 0.1462, 0.9671, 0.1463, 0.9681, 0.1461, 0.9663, 0.146, 0.9652, 0.146, 0.9652, 0.1461, 0.9663, 0.1456, 0.9645, 0.1455, 0.9635, 0.1455, 0.9635, 0.1456, 0.9645, 0.1447, 0.9629, 0.1446, 0.9618, 0.1446, 0.9618, 0.1447, 0.9629, 0.1435, 0.9614, 0.1434, 0.9604, 0.1865, 0.9668, 0.186, 0.9715, 0.1853, 0.9729, 0.1861, 0.9653, 0.1861, 0.9653, 0.1853, 0.9729, 0.1842, 0.9741, 0.1853, 0.9639, 0.1853, 0.9639, 0.1842, 0.9741, 0.1829, 0.9752, 0.1843, 0.9627, 0.1843, 0.9627, 0.1829, 0.9752, 0.1815, 0.9759, 0.183, 0.9617, 0.183, 0.9617, 0.1815, 0.9759, 0.18, 0.9764, 0.1816, 0.9609, 0.1816, 0.9609, 0.18, 0.9764, 0.1783, 0.9765, 0.18, 0.9604, 0.18, 0.9604, 0.1783, 0.9765, 0.1767, 0.9764, 0.1784, 0.9603, 0.1784, 0.9603, 0.1767, 0.9764, 0.1752, 0.9759, 0.1768, 0.9604, 0.1768, 0.9604, 0.1752, 0.9759, 0.1737, 0.9752, 0.1752, 0.9609, 0.1752, 0.9609, 0.1737, 0.9752, 0.1725, 0.9742, 0.1738, 0.9617, 0.1738, 0.9617, 0.1725, 0.9742, 0.1715, 0.9729, 0.1725, 0.9627, 0.1715, 0.9729, 0.148, 0.9729, 0.1481, 0.964, 0.1715, 0.9639, 0.1481, 0.964, 0.1469, 0.9749, 0.1454, 0.9767, 0.147, 0.962, 0.147, 0.962, 0.1454, 0.9767, 0.1436, 0.9781, 0.1455, 0.9602, 0.1455, 0.9602, 0.1436, 0.9781, 0.1416, 0.9792, 0.1437, 0.9587, 0.1437, 0.9587, 0.1416, 0.9792, 0.1393, 0.9799, 0.1417, 0.9577, 0.1417, 0.9577, 0.1393, 0.9799, 0.137, 0.9801, 0.1394, 0.957, 0.1394, 0.957, 0.137, 0.9801, 0.1347, 0.9799, 0.1371, 0.9568, 0.1371, 0.9568, 0.1347, 0.9799, 0.1324, 0.9792, 0.1348, 0.957, 0.1348, 0.957, 0.1324, 0.9792, 0.1304, 0.9782, 0.1325, 0.9577, 0.1325, 0.9577, 0.1304, 0.9782, 0.1286, 0.9767, 0.1305, 0.9588, 0.1305, 0.9588, 0.1286, 0.9767, 0.1271, 0.9749, 0.1287, 0.9602, 0.1287, 0.9602, 0.1271, 0.9749, 0.126, 0.9729, 0.1272, 0.962, 0.126, 0.9729, 0.1136, 0.9729, 0.1136, 0.964, 0.1261, 0.964, 0.02234, 0.9641, 0.1136, 0.964, 0.1136, 0.9729, 0.02229, 0.973])
me_needle.materials.append(mat_oiltemp)
me_needle.use_remesh_preserve_volume = False
me_needle.use_remesh_preserve_attributes = False
me_needle.use_mirror_vertex_groups = False
me_needle.update()
me_circle_029 = bpy.data.meshes.new('Circle.029')
me_circle_029.from_pydata([(0.0164, -0.02673, 0.02688), (0.0164, -0.0209, 0.03166), (0.0164, -0.01425, 0.03522), (0.0164, -0.007038, 0.03741), (0.0164, 0.0004653, 0.03815), (0.0164, 0.007968, 0.03741), (0.0164, 0.01518, 0.03522), (0.0164, 0.02183, 0.03166), (0.0164, 0.02766, 0.02688), (0.0164, 0.03244, 0.02105), (0.0164, 0.036, 0.0144), (0.0164, 0.03819, 0.007188), (0.0164, 0.03893, -0.0003151), (0.0164, 0.03819, -0.007819), (0.0164, 0.036, -0.01503), (0.0164, 0.03244, -0.02168), (0.0164, 0.02766, -0.02751), (0.0164, 0.02183, -0.03229), (0.0164, 0.01518, -0.03585), (0.0164, 0.007968, -0.03804), (0.0164, 0.0004644, -0.03878), (0.0164, -0.007038, -0.03804), (0.0164, -0.01425, -0.03585), (0.0164, -0.0209, -0.03229), (0.0164, -0.02673, -0.02751), (0.0164, -0.03151, -0.02168), (0.0164, -0.03507, -0.01503), (0.0164, -0.03726, -0.007819), (0.0164, -0.038, -0.0003151), (0.0164, -0.03726, 0.007188), (0.0164, -0.03507, 0.0144), (0.0164, -0.03151, 0.02105), (0.0164, -0.02356, 0.02371), (0.0164, -0.01841, 0.02794), (0.0164, -0.01254, 0.03108), (0.0164, -0.006164, 0.03301), (0.0164, 0.0004653, 0.03367), (0.0164, 0.007094, 0.03301), (0.0164, 0.01347, 0.03108), (0.0164, 0.01934, 0.02794), (0.0164, 0.02449, 0.02371), (0.0164, 0.02872, 0.01856), (0.0164, 0.03186, 0.01269), (0.0164, 0.03379, 0.006314), (0.0164, 0.03445, -0.0003151), (0.0164, 0.03379, -0.006945), (0.0164, 0.03186, -0.01332), (0.0164, 0.02872, -0.01919), (0.0164, 0.02449, -0.02434), (0.0164, 0.01934, -0.02857), (0.0164, 0.01347, -0.03171), (0.0164, 0.007094, -0.03364), (0.0164, 0.0004644, -0.0343), (0.0164, -0.006164, -0.03364), (0.0164, -0.01254, -0.03171), (0.0164, -0.01841, -0.02857), (0.0164, -0.02356, -0.02434), (0.0164, -0.02779, -0.01919), (0.0164, -0.03093, -0.01332), (0.0164, -0.03286, -0.006945), (0.0164, -0.03352, -0.0003151), (0.0164, -0.03286, 0.006314), (0.0164, -0.03093, 0.01269), (0.0164, -0.02779, 0.01856), (0.0164, -0.02356, 0.02371), (0.0164, -0.01841, 0.02794), (0.0164, -0.01254, 0.03108), (0.0164, -0.006164, 0.03301), (0.0164, 0.0004653, 0.03367), (0.0164, 0.007094, 0.03301), (0.0164, 0.01347, 0.03108), (0.0164, 0.01934, 0.02794), (0.0164, 0.02449, 0.02371), (0.0164, 0.02872, 0.01856), (0.0164, 0.03186, 0.01269), (0.0164, 0.03379, 0.006314), (0.0164, 0.03445, -0.0003151), (0.0164, 0.03379, -0.006945), (0.0164, 0.03186, -0.01332), (0.0164, 0.02872, -0.01919), (0.0164, 0.02449, -0.02434), (0.0164, 0.01934, -0.02857), (0.0164, 0.01347, -0.03171), (0.0164, 0.007094, -0.03364), (0.0164, 0.0004644, -0.0343), (0.0164, -0.006164, -0.03364), (0.0164, -0.01254, -0.03171), (0.0164, -0.01841, -0.02857), (0.0164, -0.02356, -0.02434), (0.0164, -0.02779, -0.01919), (0.0164, -0.03093, -0.01332), (0.0164, -0.03286, -0.006945), (0.0164, -0.03352, -0.0003151), (0.0164, -0.03286, 0.006314), (0.0164, -0.03093, 0.01269), (0.0164, -0.02779, 0.01856), (0.01177, -0.02356, 0.02371), (0.01177, -0.01841, 0.02794), (0.01177, -0.01254, 0.03108), (0.01177, -0.006164, 0.03301), (0.01177, 0.0004653, 0.03367), (0.01177, 0.007094, 0.03301), (0.01177, 0.01347, 0.03108), (0.01177, 0.01934, 0.02794), (0.01177, 0.02449, 0.02371), (0.01177, 0.02872, 0.01856), (0.01177, 0.03186, 0.01269), (0.01177, 0.03379, 0.006314), (0.01177, 0.03445, -0.0003151), (0.01177, 0.03379, -0.006945), (0.01177, 0.03186, -0.01332), (0.01177, 0.02872, -0.01919), (0.01177, 0.02449, -0.02434), (0.01177, 0.01934, -0.02857), (0.01177, 0.01347, -0.03171), (0.01177, 0.007094, -0.03364), (0.01177, 0.0004644, -0.0343), (0.01177, -0.006164, -0.03364), (0.01177, -0.01254, -0.03171), (0.01177, -0.01841, -0.02857), (0.01177, -0.02356, -0.02434), (0.01177, -0.02779, -0.01919), (0.01177, -0.03093, -0.01332), (0.01177, -0.03286, -0.006945), (0.01177, -0.03352, -0.0003151), (0.01177, -0.03286, 0.006314), (0.01177, -0.03093, 0.01269), (0.01177, -0.02779, 0.01856), (0.0101, -0.02684, 0.02695), (0.0101, -0.02101, 0.03174), (0.0101, -0.01436, 0.03529), (0.0101, -0.007143, 0.03748), (0.0101, 0.0003603, 0.03822), (0.0101, 0.007863, 0.03748), (0.0101, 0.01508, 0.03529), (0.0101, 0.02173, 0.03174), (0.0101, 0.02756, 0.02695), (0.0101, 0.03234, 0.02113), (0.0101, 0.03589, 0.01448), (0.0101, 0.03808, 0.007261), (0.0101, 0.03882, -0.0002415), (0.0101, 0.03808, -0.007745), (0.0101, 0.03589, -0.01496), (0.0101, 0.03234, -0.02161), (0.0101, 0.02756, -0.02744), (0.0101, 0.02173, -0.03222), (0.0101, 0.01508, -0.03577), (0.0101, 0.007863, -0.03796), (0.0101, 0.0003594, -0.0387), (0.0101, -0.007143, -0.03796), (0.0101, -0.01436, -0.03577), (0.0101, -0.02101, -0.03222), (0.0101, -0.02684, -0.02744), (0.0101, -0.03162, -0.02161), (0.0101, -0.03517, -0.01496), (0.0101, -0.03736, -0.007745), (0.0101, -0.0381, -0.0002415), (0.0101, -0.03736, 0.007261), (0.0101, -0.03517, 0.01448), (0.0101, -0.03162, 0.02113)], [], [(1, 0, 32, 33), (2, 1, 33, 34), (3, 2, 34, 35), (4, 3, 35, 36), (5, 4, 36, 37), (6, 5, 37, 38), (7, 6, 38, 39), (8, 7, 39, 40), (9, 8, 40, 41), (10, 9, 41, 42), (11, 10, 42, 43), (12, 11, 43, 44), (13, 12, 44, 45), (14, 13, 45, 46), (15, 14, 46, 47), (16, 15, 47, 48), (17, 16, 48, 49), (18, 17, 49, 50), (19, 18, 50, 51), (20, 19, 51, 52), (21, 20, 52, 53), (22, 21, 53, 54), (23, 22, 54, 55), (24, 23, 55, 56), (25, 24, 56, 57), (26, 25, 57, 58), (27, 26, 58, 59), (28, 27, 59, 60), (29, 28, 60, 61), (30, 29, 61, 62), (31, 30, 62, 63), (0, 31, 63, 32), (65, 97, 96, 64), (66, 98, 97, 65), (67, 99, 98, 66), (68, 100, 99, 67), (69, 101, 100, 68), (70, 102, 101, 69), (71, 103, 102, 70), (72, 104, 103, 71), (73, 105, 104, 72), (74, 106, 105, 73), (75, 107, 106, 74), (76, 108, 107, 75), (77, 109, 108, 76), (78, 110, 109, 77), (79, 111, 110, 78), (80, 112, 111, 79), (81, 113, 112, 80), (82, 114, 113, 81), (83, 115, 114, 82), (84, 116, 115, 83), (85, 117, 116, 84), (86, 118, 117, 85), (87, 119, 118, 86), (88, 120, 119, 87), (89, 121, 120, 88), (90, 122, 121, 89), (91, 123, 122, 90), (92, 124, 123, 91), (93, 125, 124, 92), (94, 126, 125, 93), (95, 127, 126, 94), (64, 96, 127, 95), (20, 21, 149, 148), (25, 26, 154, 153), (15, 16, 144, 143), (12, 13, 141, 140), (3, 4, 132, 131), (11, 12, 140, 139), (26, 27, 155, 154), (7, 8, 136, 135), (22, 23, 151, 150), (2, 3, 131, 130), (1, 2, 130, 129), (4, 5, 133, 132), (13, 14, 142, 141), (19, 20, 148, 147), (14, 15, 143, 142), (31, 0, 128, 159), (5, 6, 134, 133), (28, 29, 157, 156), (0, 1, 129, 128), (10, 11, 139, 138), (9, 10, 138, 137), (23, 24, 152, 151), (8, 9, 137, 136), (6, 7, 135, 134), (29, 30, 158, 157), (27, 28, 156, 155), (17, 18, 146, 145), (30, 31, 159, 158), (18, 19, 147, 146), (21, 22, 150, 149), (16, 17, 145, 144), (24, 25, 153, 152)])
me_circle_029.polygons.foreach_set('use_smooth', [True] * 96)
_uv = me_circle_029.uv_layers.new(name='UVMap')
_uv.uv.foreach_set('vector', [0.9081, 0.9899, 0.8994, 0.9828, 0.904, 0.9782, 0.9117, 0.9844, 0.918, 0.9951, 0.9081, 0.9899, 0.9117, 0.9844, 0.9205, 0.989, 0.9288, 0.9983, 0.918, 0.9951, 0.9205, 0.989, 0.93, 0.9918, 0.9399, 0.9994, 0.9288, 0.9983, 0.93, 0.9918, 0.9398, 0.9928, 0.951, 0.9983, 0.9399, 0.9994, 0.9398, 0.9928, 0.9496, 0.9918, 0.9617, 0.9951, 0.951, 0.9983, 0.9496, 0.9918, 0.9591, 0.989, 0.9715, 0.9899, 0.9617, 0.9951, 0.9591, 0.989, 0.9677, 0.9844, 0.98, 0.9828, 0.9715, 0.9899, 0.9677, 0.9844, 0.9752, 0.9782, 0.9869, 0.9743, 0.98, 0.9828, 0.9752, 0.9782, 0.9814, 0.9706, 0.9921, 0.9645, 0.9869, 0.9743, 0.9814, 0.9706, 0.9859, 0.962, 0.9951, 0.9539, 0.9921, 0.9645, 0.9859, 0.962, 0.9886, 0.9527, 0.9961, 0.9429, 0.9951, 0.9539, 0.9886, 0.9527, 0.9894, 0.9429, 0.9948, 0.9319, 0.9961, 0.9429, 0.9894, 0.9429, 0.9883, 0.9332, 0.9914, 0.9213, 0.9948, 0.9319, 0.9883, 0.9332, 0.9853, 0.9238, 0.9859, 0.9116, 0.9914, 0.9213, 0.9853, 0.9238, 0.9805, 0.9152, 0.9787, 0.903, 0.9859, 0.9116, 0.9805, 0.9152, 0.9741, 0.9077, 0.97, 0.896, 0.9787, 0.903, 0.9741, 0.9077, 0.9664, 0.9015, 0.96, 0.8908, 0.97, 0.896, 0.9664, 0.9015, 0.9576, 0.8969, 0.9493, 0.8876, 0.96, 0.8908, 0.9576, 0.8969, 0.9481, 0.894, 0.9381, 0.8865, 0.9493, 0.8876, 0.9481, 0.894, 0.9382, 0.8931, 0.927, 0.8876, 0.9381, 0.8865, 0.9382, 0.8931, 0.9284, 0.894, 0.9164, 0.8908, 0.927, 0.8876, 0.9284, 0.894, 0.919, 0.8969, 0.9066, 0.896, 0.9164, 0.8908, 0.919, 0.8969, 0.9104, 0.9015, 0.8981, 0.903, 0.9066, 0.896, 0.9104, 0.9015, 0.9028, 0.9077, 0.8911, 0.9116, 0.8981, 0.903, 0.9028, 0.9077, 0.8967, 0.9152, 0.886, 0.9213, 0.8911, 0.9116, 0.8967, 0.9152, 0.8922, 0.9238, 0.8829, 0.9319, 0.886, 0.9213, 0.8922, 0.9238, 0.8895, 0.9332, 0.882, 0.9429, 0.8829, 0.9319, 0.8895, 0.9332, 0.8887, 0.9429, 0.8833, 0.9539, 0.882, 0.9429, 0.8887, 0.9429, 0.8898, 0.9527, 0.8867, 0.9645, 0.8833, 0.9539, 0.8898, 0.9527, 0.8928, 0.962, 0.8921, 0.9743, 0.8867, 0.9645, 0.8928, 0.962, 0.8976, 0.9706, 0.8994, 0.9828, 0.8921, 0.9743, 0.8976, 0.9706, 0.904, 0.9782, 0.9117, 0.9844, 0.9128, 0.9837, 0.905, 0.9775, 0.904, 0.9782, 0.9205, 0.989, 0.9215, 0.9883, 0.9128, 0.9837, 0.9117, 0.9844, 0.93, 0.9918, 0.931, 0.9911, 0.9215, 0.9883, 0.9205, 0.989, 0.9398, 0.9928, 0.9409, 0.9921, 0.931, 0.9911, 0.93, 0.9918, 0.9496, 0.9918, 0.9507, 0.9911, 0.9409, 0.9921, 0.9398, 0.9928, 0.9591, 0.989, 0.9601, 0.9883, 0.9507, 0.9911, 0.9496, 0.9918, 0.9677, 0.9844, 0.9687, 0.9837, 0.9601, 0.9883, 0.9591, 0.989, 0.9752, 0.9782, 0.9763, 0.9775, 0.9687, 0.9837, 0.9677, 0.9844, 0.9814, 0.9706, 0.9824, 0.9699, 0.9763, 0.9775, 0.9752, 0.9782, 0.9859, 0.962, 0.9869, 0.9613, 0.9824, 0.9699, 0.9814, 0.9706, 0.9886, 0.9527, 0.9896, 0.9519, 0.9869, 0.9613, 0.9859, 0.962, 0.9894, 0.9429, 0.9905, 0.9422, 0.9896, 0.9519, 0.9886, 0.9527, 0.9883, 0.9332, 0.9893, 0.9325, 0.9905, 0.9422, 0.9894, 0.9429, 0.9853, 0.9238, 0.9863, 0.9231, 0.9893, 0.9325, 0.9883, 0.9332, 0.9805, 0.9152, 0.9815, 0.9145, 0.9863, 0.9231, 0.9853, 0.9238, 0.9741, 0.9077, 0.9751, 0.9069, 0.9815, 0.9145, 0.9805, 0.9152, 0.9664, 0.9015, 0.9674, 0.9007, 0.9751, 0.9069, 0.9741, 0.9077, 0.9576, 0.8969, 0.9586, 0.8961, 0.9674, 0.9007, 0.9664, 0.9015, 0.9481, 0.894, 0.9491, 0.8933, 0.9586, 0.8961, 0.9576, 0.8969, 0.9382, 0.8931, 0.9393, 0.8923, 0.9491, 0.8933, 0.9481, 0.894, 0.9284, 0.894, 0.9295, 0.8933, 0.9393, 0.8923, 0.9382, 0.8931, 0.919, 0.8969, 0.9201, 0.8961, 0.9295, 0.8933, 0.9284, 0.894, 0.9104, 0.9015, 0.9114, 0.9007, 0.9201, 0.8961, 0.919, 0.8969, 0.9028, 0.9077, 0.9039, 0.9069, 0.9114, 0.9007, 0.9104, 0.9015, 0.8967, 0.9152, 0.8977, 0.9145, 0.9039, 0.9069, 0.9028, 0.9077, 0.8922, 0.9238, 0.8932, 0.9231, 0.8977, 0.9145, 0.8967, 0.9152, 0.8895, 0.9332, 0.8905, 0.9325, 0.8932, 0.9231, 0.8922, 0.9238, 0.8887, 0.9429, 0.8897, 0.9422, 0.8905, 0.9325, 0.8895, 0.9332, 0.8898, 0.9527, 0.8908, 0.9519, 0.8897, 0.9422, 0.8887, 0.9429, 0.8928, 0.962, 0.8938, 0.9613, 0.8908, 0.9519, 0.8898, 0.9527, 0.8976, 0.9706, 0.8986, 0.9699, 0.8938, 0.9613, 0.8928, 0.962, 0.904, 0.9782, 0.905, 0.9775, 0.8986, 0.9699, 0.8976, 0.9706, 0.9381, 0.8865, 0.927, 0.8876, 0.9283, 0.8867, 0.9394, 0.8856, 0.8911, 0.9116, 0.886, 0.9213, 0.8873, 0.9205, 0.8924, 0.9107, 0.9859, 0.9116, 0.9787, 0.903, 0.98, 0.9021, 0.9872, 0.9107, 0.9961, 0.9429, 0.9948, 0.9319, 0.9961, 0.931, 0.9973, 0.942, 0.9288, 0.9983, 0.9399, 0.9994, 0.9412, 0.9985, 0.9301, 0.9974, 0.9951, 0.9539, 0.9961, 0.9429, 0.9973, 0.942, 0.9964, 0.9531, 0.886, 0.9213, 0.8829, 0.9319, 0.8842, 0.931, 0.8873, 0.9205, 0.9715, 0.9899, 0.98, 0.9828, 0.9813, 0.982, 0.9727, 0.989, 0.9164, 0.8908, 0.9066, 0.896, 0.9079, 0.8951, 0.9176, 0.8899, 0.918, 0.9951, 0.9288, 0.9983, 0.9301, 0.9974, 0.9193, 0.9942, 0.9081, 0.9899, 0.918, 0.9951, 0.9193, 0.9942, 0.9094, 0.989, 0.9399, 0.9994, 0.951, 0.9983, 0.9523, 0.9974, 0.9412, 0.9985, 0.9948, 0.9319, 0.9914, 0.9213, 0.9926, 0.9204, 0.9961, 0.931, 0.9493, 0.8876, 0.9381, 0.8865, 0.9394, 0.8856, 0.9505, 0.8867, 0.9914, 0.9213, 0.9859, 0.9116, 0.9872, 0.9107, 0.9926, 0.9204, 0.8921, 0.9743, 0.8994, 0.9828, 0.9006, 0.982, 0.8934, 0.9734, 0.951, 0.9983, 0.9617, 0.9951, 0.963, 0.9942, 0.9523, 0.9974, 0.882, 0.9429, 0.8833, 0.9539, 0.8846, 0.9531, 0.8833, 0.9421, 0.8994, 0.9828, 0.9081, 0.9899, 0.9094, 0.989, 0.9006, 0.982, 0.9921, 0.9645, 0.9951, 0.9539, 0.9964, 0.9531, 0.9933, 0.9636, 0.9869, 0.9743, 0.9921, 0.9645, 0.9933, 0.9636, 0.9882, 0.9734, 0.9066, 0.896, 0.8981, 0.903, 0.8993, 0.9021, 0.9079, 0.8951, 0.98, 0.9828, 0.9869, 0.9743, 0.9882, 0.9734, 0.9813, 0.982, 0.9617, 0.9951, 0.9715, 0.9899, 0.9727, 0.989, 0.963, 0.9942, 0.8833, 0.9539, 0.8867, 0.9645, 0.888, 0.9637, 0.8846, 0.9531, 0.8829, 0.9319, 0.882, 0.9429, 0.8833, 0.9421, 0.8842, 0.931, 0.97, 0.896, 0.96, 0.8908, 0.9613, 0.8899, 0.9712, 0.8951, 0.8867, 0.9645, 0.8921, 0.9743, 0.8934, 0.9734, 0.888, 0.9637, 0.96, 0.8908, 0.9493, 0.8876, 0.9505, 0.8867, 0.9613, 0.8899, 0.927, 0.8876, 0.9164, 0.8908, 0.9176, 0.8899, 0.9283, 0.8867, 0.9787, 0.903, 0.97, 0.896, 0.9712, 0.8951, 0.98, 0.9021, 0.8981, 0.903, 0.8911, 0.9116, 0.8924, 0.9107, 0.8993, 0.9021])
me_circle_029.materials.append(mat_oiltemp)
me_circle_029.use_remesh_preserve_volume = False
me_circle_029.use_remesh_preserve_attributes = False
me_circle_029.use_mirror_vertex_groups = False
me_circle_029.update()

# ---- objects
ob_xoiltemp = bpy.data.objects.new('xoiltemp', None)
ob_face = bpy.data.objects.new('face', me_circle_000)
ob_fasteners = bpy.data.objects.new('fasteners', me_visses)
ob_glass = bpy.data.objects.new('glass', me_circle_024)
ob_needle = bpy.data.objects.new('needle', me_needle)
ob_case = bpy.data.objects.new('case', me_circle_029)

# ---- transforms, parenting, visibility, modifiers, constraints
ob_xoiltemp.location = (-12.05, -1.569, -0.809)
ob_xoiltemp.empty_image_offset = (0.0, 0.0)
ob_xoiltemp.lineart.crease_threshold = 0.0
ob_face.parent = ob_xoiltemp
ob_face.matrix_parent_inverse = Matrix(((1.0, 0.0, 0.0, 12.05), (0.0, 1.0, 0.0, 1.569), (0.0, 0.0, 1.0, 0.809), (0.0, 0.0, 0.0, 1.0)))
ob_face.location = (-9.385, 0.1735, -1.662)
ob_face.rotation_euler = (-0.0007301, -0.1007, 0.004531)
ob_face.scale = (0.8275, 0.8275, 0.8141)
ob_face.show_transparent = True
ob_face.lineart.crease_threshold = 0.0
_m = ob_face.modifiers.new('Auto Smooth', 'NODES')
_m.node_group = ng_auto_smooth
_gi = [s.identifier for s in ng_auto_smooth.interface.items_tree if s.item_type == 'SOCKET' and s.in_out == 'INPUT']
_m[_gi[1]] = 3.142  # Angle
ob_fasteners.parent = ob_xoiltemp
ob_fasteners.matrix_parent_inverse = Matrix(((1.0, 0.0, 0.0, 12.05), (0.0, 1.0, 0.0, 1.569), (0.0, 0.0, 1.0, 0.809), (0.0, 0.0, 0.0, 1.0)))
ob_fasteners.location = (-9.376, 0.1724, -1.663)
ob_fasteners.scale = (0.6497, 0.6497, 0.6497)
ob_fasteners.show_transparent = True
ob_fasteners.lineart.crease_threshold = 0.0
_m = ob_fasteners.modifiers.new('Auto Smooth', 'NODES')
_m.node_group = ng_auto_smooth
_gi = [s.identifier for s in ng_auto_smooth.interface.items_tree if s.item_type == 'SOCKET' and s.in_out == 'INPUT']
_m[_gi[1]] = 0.5236  # Angle
ob_glass.parent = ob_xoiltemp
ob_glass.matrix_parent_inverse = Matrix(((1.0, 0.0, 0.0, 12.05), (0.0, 1.0, 0.0, 1.569), (0.0, 0.0, 1.0, 0.809), (0.0, 0.0, 0.0, 1.0)))
ob_glass.location = (-9.386, 0.1735, -1.662)
ob_glass.rotation_euler = (-0.0007301, -0.1007, 0.004531)
ob_glass.scale = (0.7739, 0.7739, 0.7614)
ob_glass.show_transparent = True
ob_glass.lineart.crease_threshold = 0.0
_m = ob_glass.modifiers.new('Auto Smooth', 'NODES')
_m.node_group = ng_auto_smooth
_gi = [s.identifier for s in ng_auto_smooth.interface.items_tree if s.item_type == 'SOCKET' and s.in_out == 'INPUT']
_m[_gi[1]] = 3.142  # Angle
ob_needle.parent = ob_xoiltemp
ob_needle.matrix_parent_inverse = Matrix(((1.0, 0.0, 0.0, 12.05), (0.0, 1.0, 0.0, 1.569), (0.0, 0.0, 1.0, 0.809), (0.0, 0.0, 0.0, 1.0)))
ob_needle.location = (-9.375, 0.1744, -1.662)
ob_needle.scale = (0.9344, 0.9344, 0.9344)
ob_needle.lineart.crease_threshold = 0.0
_m = ob_needle.modifiers.new('Auto Smooth', 'NODES')
_m.node_group = ng_auto_smooth
_gi = [s.identifier for s in ng_auto_smooth.interface.items_tree if s.item_type == 'SOCKET' and s.in_out == 'INPUT']
_m[_gi[1]] = 0.5236  # Angle
ob_case.parent = ob_xoiltemp
ob_case.matrix_parent_inverse = Matrix(((1.0, 0.0, 0.0, 12.05), (0.0, 1.0, 0.0, 1.569), (0.0, 0.0, 1.0, 0.809), (0.0, 0.0, 0.0, 1.0)))
ob_case.location = (-9.385, 0.1735, -1.662)
ob_case.rotation_euler = (-0.0007301, -0.1007, 0.004531)
ob_case.scale = (0.7739, 0.7739, 0.7614)
ob_case.show_transparent = True
ob_case.lineart.crease_threshold = 0.0
_m = ob_case.modifiers.new('Auto Smooth', 'NODES')
_m.node_group = ng_auto_smooth
_gi = [s.identifier for s in ng_auto_smooth.interface.items_tree if s.item_type == 'SOCKET' and s.in_out == 'INPUT']
_m[_gi[1]] = 3.142  # Angle

# ---- collection membership
col_collection_1.objects.link(ob_xoiltemp)
col_collection_1.objects.link(ob_face)
col_collection_1.objects.link(ob_fasteners)
col_collection_1.objects.link(ob_glass)
col_collection_1.objects.link(ob_needle)
col_collection_1.objects.link(ob_case)

# ---- scene / render settings (as saved in the file)
scene.frame_start = 1; scene.frame_end = 250; scene.frame_set(0)
scene.render.engine = 'BLENDER_EEVEE_NEXT'
scene.render.image_settings.color_mode = 'RGB'
scene.render.image_settings.compression = 90
scene.render.resolution_percentage = 50
scene.render.dither_intensity = 0.0
scene.render.bake_margin = 2
scene.render.bake_bias = 0.0
scene.cycles.use_denoising = False
scene.cycles.samples = 10
scene.cycles.sampling_pattern = 'TABULATED_SOBOL'
scene.cycles.light_sampling_threshold = 0.0
scene.cycles.use_adaptive_sampling = False
scene.cycles.use_light_tree = False
scene.cycles.blur_glossy = 0.0
scene.cycles.volume_bounces = 1
scene.cycles.pixel_filter_type = 'GAUSSIAN'
scene.cycles.sample_clamp_indirect = 0.0
scene.view_settings.view_transform = 'Standard'
bpy.context.view_layer.update()

# ---- added for rendering (the .blend has no active camera and no usable light): camera, sun
cam_auto = bpy.data.cameras.new('AutoCamera')
cam_auto.lens = 50.0
cam_auto.sensor_width = 36.0
cam_auto.clip_end = 1000.0
ob_auto_camera = bpy.data.objects.new('AutoCamera', cam_auto)
scene.collection.objects.link(ob_auto_camera)
ob_auto_camera.location = (-9.19012, -0.0481864, -1.51353)
ob_auto_camera.rotation_euler = (1.09748, -7.21219e-08, 0.694738)
scene.camera = ob_auto_camera
light_auto_sun = bpy.data.lights.new('AutoSun', 'SUN')
light_auto_sun.energy = 3.0
light_auto_sun.angle = 0.0523599
ob_auto_sun = bpy.data.objects.new('AutoSun', light_auto_sun)
scene.collection.objects.link(ob_auto_sun)
ob_auto_sun.rotation_euler = (0.872665, 0.174533, 0.523599)
bpy.context.view_layer.update()
